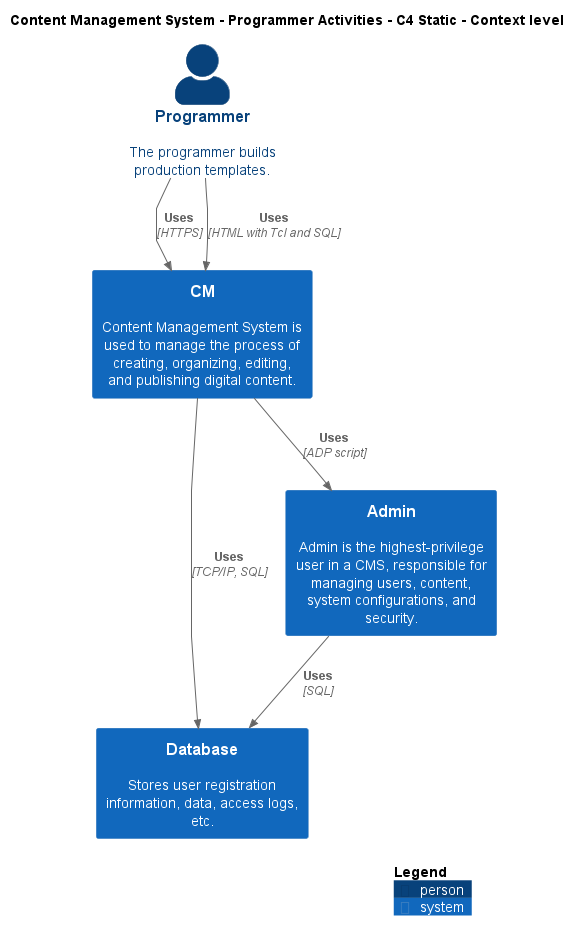

The diagram above was rendered by PlantUML. Its source (embedded in the PNG):
@startuml
!include ..\..\..\.c4s\C4_Context.puml

AddElementTag("c4interflow:lifecycle:new", $bgColor=green, $fontColor=#ffffff, $borderColor=green, $shadowing="False")
AddElementTag("c4interflow:lifecycle:changed", $bgColor=orange, $fontColor=#ffffff, $borderColor=orange, $shadowing="False")
AddElementTag("c4interflow:lifecycle:removed", $bgColor=red, $fontColor=#ffffff, $borderColor=red, $shadowing="False")

AddRelTag("c4interflow:lifecycle:new", $textColor=green, $lineColor=green)
AddRelTag("c4interflow:lifecycle:changed", $textColor=orange, $lineColor=orange)
AddRelTag("c4interflow:lifecycle:removed", $textColor=red, $lineColor=red)

SHOW_PERSON_PORTRAIT()
LAYOUT_TOP_DOWN()

skinparam linetype polyline

title Content Management System - Programmer Activities - C4 Static - Context level

Person(ContentManagementSystem.Actors.Programmer, "Programmer", "The programmer builds production templates.")
System(ContentManagementSystem.SoftwareSystems.CM, "CM", "Content Management System is used to manage the process of creating, organizing, editing, and publishing digital content.")
System(ContentManagementSystem.SoftwareSystems.Database, "Database", "Stores user registration information, data, access logs, etc.")
System(ContentManagementSystem.SoftwareSystems.Admin, "Admin", "Admin is the highest-privilege user in a CMS, responsible for managing users, content, system configurations, and security.")

Rel(ContentManagementSystem.Actors.Programmer, ContentManagementSystem.SoftwareSystems.CM, "Uses", "HTTPS", $tags="protocol:https")
Rel(ContentManagementSystem.Actors.Programmer, ContentManagementSystem.SoftwareSystems.CM, "Uses", "HTML with Tcl and SQL", $tags="protocol:html with tcl and sql")
Rel(ContentManagementSystem.SoftwareSystems.CM, ContentManagementSystem.SoftwareSystems.Database, "Uses", "TCP/IP, SQL", $tags="protocol:tcp/ip, sql")
Rel(ContentManagementSystem.SoftwareSystems.CM, ContentManagementSystem.SoftwareSystems.Admin, "Uses", "ADP script", $tags="protocol:adp script")
Rel(ContentManagementSystem.SoftwareSystems.Admin, ContentManagementSystem.SoftwareSystems.Database, "Uses", "SQL", $tags="protocol:sql")


SHOW_LEGEND()
@enduml